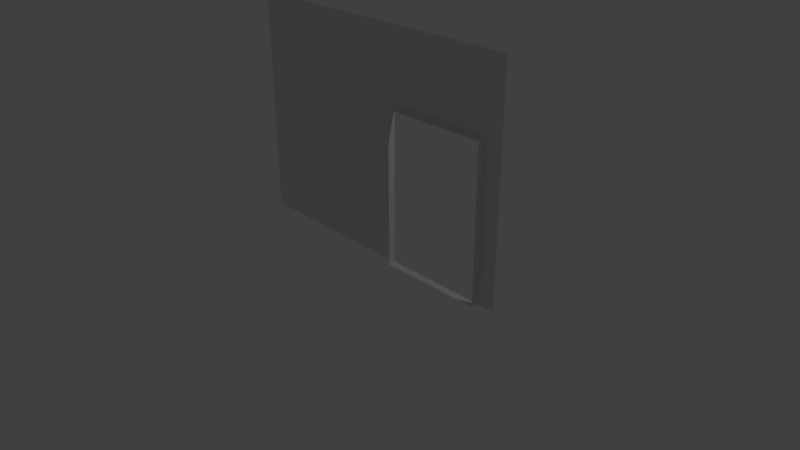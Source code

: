 # Source: doorwayHalf_standardLeft.blend  (saved by Blender 2.78.0; exported with 4.5.12 LTS)
import bpy
from mathutils import Matrix  # noqa: F401  (used for matrix-valued properties, if any)

bpy.ops.wm.read_factory_settings(use_empty=True)
scene = bpy.context.scene
scene.name = 'Scene'

# ---- collections
col_collection_1 = bpy.data.collections.new('Collection 1'); scene.collection.children.link(col_collection_1)

# ---- world
world_world = bpy.data.worlds.new('World'); scene.world = world_world
world_world.color = (0.05088, 0.05088, 0.05088)
world_world.use_sun_shadow = False
world_world.sun_shadow_jitter_overblur = 0.0
world_world.cycles.sampling_method = 'MANUAL'

# ---- cameras
cam_camera = bpy.data.cameras.new('Camera')
cam_camera.clip_end = 100.0
cam_camera.lens = 35.0
cam_camera.sensor_width = 32.0
cam_camera.sensor_height = 18.0
cam_camera.ortho_scale = 7.314
cam_camera.dof.focus_distance = 0.0
cam_camera.dof.aperture_fstop = 128.0

# ---- lights
light_lamp = bpy.data.lights.new('Lamp', 'POINT')
light_lamp.transmission_factor = 0.0
light_lamp.cutoff_distance = 30.0
light_lamp.energy = 100.0
light_lamp.shadow_buffer_clip_start = 1.001
light_lamp.shadow_soft_size = 0.1
light_lamp.shadow_maximum_resolution = 0.006
light_lamp.use_absolute_resolution = True

# ---- meshes
me_plane = bpy.data.meshes.new('Plane')
me_plane.from_pydata([(0.38, 0.1, 0.0), (1.78, 0.1, 0.0), (0.38, 0.1, 2.04), (1.78, 0.1, 2.04), (1.78, 0.0, 2.04), (2.02, 0.1, 3.01), (2.02, 0.1, 2.04), (-2.02, 0.1, 2.04), (2.02, 0.1, 0.0), (-2.02, 0.1, 0.0), (1.78, 0.1, 3.01), (0.38, 0.1, 3.01), (-2.02, 0.1, 3.01), (0.38, 0.0, 2.04), (0.38, 0.0, 0.0), (1.78, 0.0, 0.0)], [], [(3, 6, 8, 1), (7, 2, 0, 9), (10, 5, 6, 3), (11, 10, 3, 2), (12, 11, 2, 7), (13, 14, 0, 2), (14, 15, 1, 0), (15, 4, 3, 1), (4, 13, 2, 3)])
me_plane.use_remesh_preserve_volume = False
me_plane.use_remesh_preserve_attributes = False
me_plane.use_mirror_vertex_groups = False
me_plane.update()

# ---- objects
ob_doorwayhalf_standardright = bpy.data.objects.new('doorwayHalf_StandardRight', me_plane)
ob_lamp = bpy.data.objects.new('Lamp', light_lamp)
ob_camera = bpy.data.objects.new('Camera', cam_camera)

# ---- transforms, parenting, visibility, modifiers, constraints
ob_doorwayhalf_standardright.location = (0.0, 0.0, 0.0)
ob_doorwayhalf_standardright.lineart.crease_threshold = 0.0
ob_lamp.location = (4.076, 1.005, 5.904)
ob_lamp.rotation_euler = (0.6503, 0.05522, 1.866)
ob_lamp.lock_rotations_4d = False
ob_lamp.empty_display_type = 'ARROWS'
ob_lamp.color = (0.0, 0.0, 0.0, 0.0)
ob_lamp.lineart.crease_threshold = 0.0
ob_camera.location = (7.481, -6.508, 5.344)
ob_camera.rotation_euler = (1.109, 0.0, 0.8149)
ob_camera.lock_rotations_4d = False
ob_camera.empty_display_type = 'ARROWS'
ob_camera.color = (0.0, 0.0, 0.0, 0.0)
ob_camera.display_type = 'WIRE'
ob_camera.lineart.crease_threshold = 0.0

# ---- collection membership
col_collection_1.objects.link(ob_doorwayhalf_standardright)
col_collection_1.objects.link(ob_lamp)
col_collection_1.objects.link(ob_camera)

# ---- scene / render settings (as saved in the file)
scene.camera = ob_camera
scene.frame_start = 1; scene.frame_end = 250; scene.frame_set(1)
scene.render.engine = 'BLENDER_EEVEE_NEXT'
scene.render.resolution_percentage = 50
scene.render.dither_intensity = 0.0
scene.cycles.use_denoising = False
scene.cycles.samples = 128
scene.cycles.sampling_pattern = 'TABULATED_SOBOL'
scene.cycles.light_sampling_threshold = 0.0
scene.cycles.use_adaptive_sampling = False
scene.cycles.use_light_tree = False
scene.cycles.blur_glossy = 0.0
scene.cycles.sample_clamp_indirect = 0.0
scene.view_settings.view_transform = 'Standard'
bpy.context.view_layer.update()
